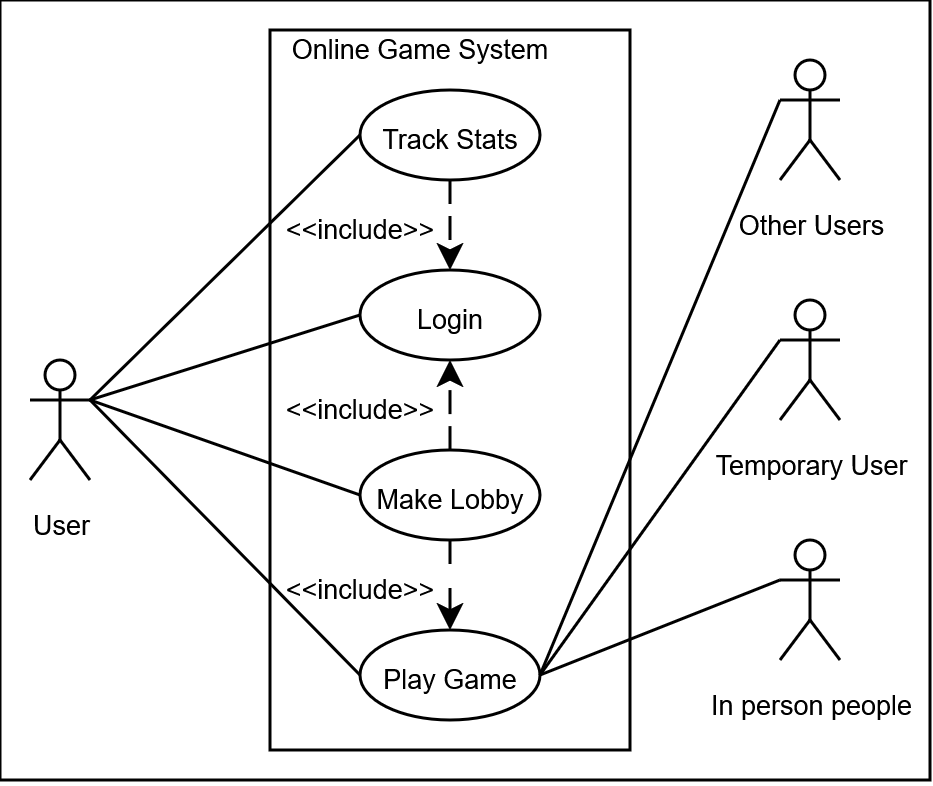

The diagram above was exported from draw.io. Its source (the exported page's mxGraphModel, read from the mxfile embedded in the PNG):
<mxGraphModel dx="557" dy="335" grid="1" gridSize="10" guides="1" tooltips="1" connect="1" arrows="1" fold="1" page="1" pageScale="1" pageWidth="1920" pageHeight="1080" math="0" shadow="0">
  <root>
    <mxCell id="0" />
    <mxCell id="1" parent="0" />
    <mxCell id="2" parent="1" style="rounded=0;whiteSpace=wrap;html=1;" value="" vertex="1">
      <mxGeometry height="260" width="310" x="240" y="50" as="geometry" />
    </mxCell>
    <mxCell id="3" parent="1" style="rounded=0;whiteSpace=wrap;html=1;" value="" vertex="1">
      <mxGeometry height="240" width="120" x="330" y="60" as="geometry" />
    </mxCell>
    <mxCell id="4" parent="1" style="shape=umlActor;verticalLabelPosition=bottom;verticalAlign=top;html=1;outlineConnect=0;" value="&lt;font style=&quot;font-size: 9px;&quot;&gt;User&lt;/font&gt;" vertex="1">
      <mxGeometry height="40" width="20" x="250" y="170" as="geometry" />
    </mxCell>
    <mxCell id="5" edge="1" parent="1" source="7" style="edgeStyle=orthogonalEdgeStyle;rounded=0;orthogonalLoop=1;jettySize=auto;html=1;entryX=0.5;entryY=1;entryDx=0;entryDy=0;dashed=1;dashPattern=8 8;" target="9">
      <mxGeometry relative="1" as="geometry" />
    </mxCell>
    <mxCell id="6" edge="1" parent="1" source="7" style="edgeStyle=orthogonalEdgeStyle;rounded=0;orthogonalLoop=1;jettySize=auto;html=1;exitX=0.5;exitY=1;exitDx=0;exitDy=0;entryX=0.5;entryY=0;entryDx=0;entryDy=0;dashed=1;dashPattern=8 8;" target="8">
      <mxGeometry relative="1" as="geometry" />
    </mxCell>
    <mxCell id="7" parent="1" style="ellipse;whiteSpace=wrap;html=1;" value="&lt;font style=&quot;font-size: 9px;&quot;&gt;Make Lobby&lt;/font&gt;" vertex="1">
      <mxGeometry height="30" width="60" x="360" y="200" as="geometry" />
    </mxCell>
    <mxCell id="8" parent="1" style="ellipse;whiteSpace=wrap;html=1;" value="&lt;font style=&quot;font-size: 9px;&quot;&gt;Play Game&lt;/font&gt;" vertex="1">
      <mxGeometry height="30" width="60" x="360" y="260" as="geometry" />
    </mxCell>
    <mxCell id="9" parent="1" style="ellipse;whiteSpace=wrap;html=1;" value="&lt;font style=&quot;font-size: 9px;&quot;&gt;Login&lt;/font&gt;" vertex="1">
      <mxGeometry height="30" width="60" x="360" y="140" as="geometry" />
    </mxCell>
    <mxCell id="10" edge="1" parent="1" source="11" style="edgeStyle=orthogonalEdgeStyle;rounded=0;orthogonalLoop=1;jettySize=auto;html=1;entryX=0.5;entryY=0;entryDx=0;entryDy=0;dashed=1;dashPattern=8 8;" target="9">
      <mxGeometry relative="1" as="geometry" />
    </mxCell>
    <mxCell id="11" parent="1" style="ellipse;whiteSpace=wrap;html=1;" value="&lt;font style=&quot;font-size: 9px;&quot;&gt;Track Stats&lt;/font&gt;" vertex="1">
      <mxGeometry height="30" width="60" x="360" y="80" as="geometry" />
    </mxCell>
    <mxCell id="12" edge="1" parent="1" source="4" style="endArrow=none;html=1;rounded=0;entryX=0;entryY=0.5;entryDx=0;entryDy=0;exitX=1;exitY=0.3333333333333333;exitDx=0;exitDy=0;exitPerimeter=0;" target="11" value="">
      <mxGeometry height="50" relative="1" width="50" as="geometry">
        <mxPoint x="290" y="160" as="sourcePoint" />
        <mxPoint x="340" y="110" as="targetPoint" />
      </mxGeometry>
    </mxCell>
    <mxCell id="13" edge="1" parent="1" source="4" style="endArrow=none;html=1;rounded=0;entryX=0;entryY=0.5;entryDx=0;entryDy=0;exitX=1;exitY=0.3333333333333333;exitDx=0;exitDy=0;exitPerimeter=0;" target="9" value="">
      <mxGeometry height="50" relative="1" width="50" as="geometry">
        <mxPoint x="310" y="210" as="sourcePoint" />
        <mxPoint x="430" y="200" as="targetPoint" />
      </mxGeometry>
    </mxCell>
    <mxCell id="14" edge="1" parent="1" source="4" style="endArrow=none;html=1;rounded=0;entryX=0;entryY=0.5;entryDx=0;entryDy=0;exitX=1;exitY=0.3333333333333333;exitDx=0;exitDy=0;exitPerimeter=0;" target="7" value="">
      <mxGeometry height="50" relative="1" width="50" as="geometry">
        <mxPoint x="260" y="270" as="sourcePoint" />
        <mxPoint x="310" y="220" as="targetPoint" />
      </mxGeometry>
    </mxCell>
    <mxCell id="15" edge="1" parent="1" source="4" style="endArrow=none;html=1;rounded=0;entryX=0;entryY=0.5;entryDx=0;entryDy=0;exitX=1;exitY=0.3333333333333333;exitDx=0;exitDy=0;exitPerimeter=0;" target="8" value="">
      <mxGeometry height="50" relative="1" width="50" as="geometry">
        <mxPoint x="250" y="180" as="sourcePoint" />
        <mxPoint x="400" y="260" as="targetPoint" />
      </mxGeometry>
    </mxCell>
    <mxCell id="16" parent="1" style="text;html=1;whiteSpace=wrap;strokeColor=none;fillColor=none;align=center;verticalAlign=middle;rounded=0;" value="&lt;font style=&quot;font-size: 9px;&quot;&gt;&amp;lt;&amp;lt;include&amp;gt;&amp;gt;&lt;/font&gt;" vertex="1">
      <mxGeometry height="30" width="60" x="330" y="110" as="geometry" />
    </mxCell>
    <mxCell id="17" parent="1" style="text;html=1;whiteSpace=wrap;strokeColor=none;fillColor=none;align=center;verticalAlign=middle;rounded=0;" value="&lt;font style=&quot;font-size: 9px;&quot;&gt;&amp;lt;&amp;lt;include&amp;gt;&amp;gt;&lt;/font&gt;" vertex="1">
      <mxGeometry height="30" width="60" x="330" y="170" as="geometry" />
    </mxCell>
    <mxCell id="18" parent="1" style="text;html=1;whiteSpace=wrap;strokeColor=none;fillColor=none;align=center;verticalAlign=middle;rounded=0;" value="&lt;font style=&quot;font-size: 9px;&quot;&gt;&amp;lt;&amp;lt;include&amp;gt;&amp;gt;&lt;/font&gt;" vertex="1">
      <mxGeometry height="30" width="60" x="330" y="230" as="geometry" />
    </mxCell>
    <mxCell id="19" parent="1" style="shape=umlActor;verticalLabelPosition=bottom;verticalAlign=top;html=1;outlineConnect=0;" value="&lt;font style=&quot;font-size: 9px;&quot;&gt;Other Users&lt;/font&gt;" vertex="1">
      <mxGeometry height="40" width="20" x="500" y="70" as="geometry" />
    </mxCell>
    <mxCell id="20" parent="1" style="shape=umlActor;verticalLabelPosition=bottom;verticalAlign=top;html=1;outlineConnect=0;" value="&lt;font style=&quot;font-size: 9px;&quot;&gt;In person people&lt;/font&gt;" vertex="1">
      <mxGeometry height="40" width="20" x="500" y="230" as="geometry" />
    </mxCell>
    <mxCell id="21" edge="1" parent="1" source="8" style="endArrow=none;html=1;rounded=0;entryX=0;entryY=0.3333333333333333;entryDx=0;entryDy=0;entryPerimeter=0;exitX=1;exitY=0.5;exitDx=0;exitDy=0;" target="19" value="">
      <mxGeometry height="50" relative="1" width="50" as="geometry">
        <mxPoint x="380" y="270" as="sourcePoint" />
        <mxPoint x="430" y="220" as="targetPoint" />
      </mxGeometry>
    </mxCell>
    <mxCell id="22" edge="1" parent="1" source="8" style="endArrow=none;html=1;rounded=0;entryX=0;entryY=0.3333333333333333;entryDx=0;entryDy=0;entryPerimeter=0;exitX=1;exitY=0.5;exitDx=0;exitDy=0;" target="20" value="">
      <mxGeometry height="50" relative="1" width="50" as="geometry">
        <mxPoint x="380" y="270" as="sourcePoint" />
        <mxPoint x="430" y="220" as="targetPoint" />
      </mxGeometry>
    </mxCell>
    <mxCell id="23" parent="1" style="shape=umlActor;verticalLabelPosition=bottom;verticalAlign=top;html=1;outlineConnect=0;" value="&lt;font style=&quot;font-size: 9px;&quot;&gt;Temporary User&lt;/font&gt;" vertex="1">
      <mxGeometry height="40" width="20" x="500" y="150" as="geometry" />
    </mxCell>
    <mxCell id="24" edge="1" parent="1" source="8" style="endArrow=none;html=1;rounded=0;exitX=1;exitY=0.5;exitDx=0;exitDy=0;entryX=0;entryY=0.3333333333333333;entryDx=0;entryDy=0;entryPerimeter=0;" target="23" value="">
      <mxGeometry height="50" relative="1" width="50" as="geometry">
        <mxPoint x="420" y="200" as="sourcePoint" />
        <mxPoint x="470" y="150" as="targetPoint" />
      </mxGeometry>
    </mxCell>
    <mxCell id="25" parent="1" style="text;html=1;whiteSpace=wrap;strokeColor=none;fillColor=none;align=center;verticalAlign=middle;rounded=0;" value="&lt;font style=&quot;font-size: 9px;&quot;&gt;Online Game System&lt;/font&gt;" vertex="1">
      <mxGeometry height="10" width="100" x="330" y="60" as="geometry" />
    </mxCell>
  </root>
</mxGraphModel>